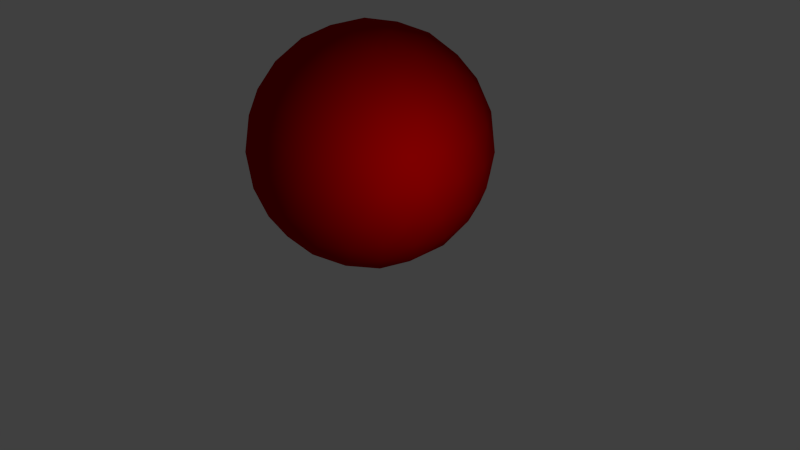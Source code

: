 # Source: demon_portal.blend  (saved by Blender 2.72.0; exported with 4.5.12 LTS)
import bpy
from mathutils import Matrix  # noqa: F401  (used for matrix-valued properties, if any)

bpy.ops.wm.read_factory_settings(use_empty=True)
scene = bpy.context.scene
scene.name = 'Scene'

# ---- collections
col_collection_1 = bpy.data.collections.new('Collection 1'); scene.collection.children.link(col_collection_1)

# ---- materials (node trees are filled in below, after node groups)
mat_material = bpy.data.materials.new('Material')
mat_material.alpha_threshold = 0.0
mat_material.use_transparent_shadow = False
mat_material.diffuse_color = (0.4196, 0.0, 0.0, 1.0)
mat_material.roughness = 0.5
mat_material.specular_intensity = 0.0

# ---- material node trees

# ---- world
world_world = bpy.data.worlds.new('World'); scene.world = world_world
world_world.color = (0.05088, 0.05088, 0.05088)
world_world.use_sun_shadow = False
world_world.sun_shadow_jitter_overblur = 0.0
world_world.cycles.sampling_method = 'MANUAL'
world_world.cycles.sample_map_resolution = 256

# ---- cameras
cam_camera = bpy.data.cameras.new('Camera')
cam_camera.clip_end = 100.0
cam_camera.lens = 35.0
cam_camera.sensor_width = 32.0
cam_camera.sensor_height = 18.0
cam_camera.ortho_scale = 7.314
cam_camera.dof.focus_distance = 0.0
cam_camera.dof.aperture_fstop = 128.0

# ---- lights
light_lamp = bpy.data.lights.new('Lamp', 'POINT')
light_lamp.transmission_factor = 0.0
light_lamp.cutoff_distance = 30.0
light_lamp.energy = 100.0
light_lamp.shadow_buffer_clip_start = 1.001
light_lamp.shadow_soft_size = 0.1
light_lamp.shadow_maximum_resolution = 0.006
light_lamp.use_absolute_resolution = True
light_lamp.cycles.use_multiple_importance_sampling = False

# ---- meshes
me_demonportal = bpy.data.meshes.new('DemonPortal')
me_demonportal.from_pydata([(0.0, 0.0, 0.0), (1.085, -0.7886, 0.8292), (-0.4146, -1.276, 0.8292), (-1.342, 0.0, 0.8292), (-0.4146, 1.276, 0.8292), (1.085, 0.7886, 0.8292), (0.4146, -1.276, 2.171), (-1.085, -0.7886, 2.171), (-1.085, 0.7886, 2.171), (0.4146, 1.276, 2.171), (1.342, 0.0, 2.171), (0.0, 0.0, 3.0), (-0.3492, -1.075, 0.5137), (-0.2437, -0.75, 0.224), (-0.1164, -0.3583, 0.04808), (0.3048, -0.2214, 0.04808), (0.638, -0.4635, 0.224), (0.9143, -0.6643, 0.5137), (0.7979, -1.023, 0.7465), (0.3943, -1.214, 0.7114), (-0.04446, -1.296, 0.7465), (1.219, 0.4429, 0.7465), (1.276, 0.0, 0.7114), (1.219, -0.4429, 0.7465), (0.3048, 0.2214, 0.04808), (0.638, 0.4635, 0.224), (0.9143, 0.6643, 0.5137), (-1.13, 0.0, 0.5137), (-0.7886, 0.0, 0.224), (-0.3767, 0.0, 0.04808), (-0.726, -1.075, 0.7465), (-1.032, -0.75, 0.7114), (-1.247, -0.3583, 0.7466), (-0.3492, 1.075, 0.5137), (-0.2437, 0.75, 0.224), (-0.1164, 0.3583, 0.04808), (-1.247, 0.3583, 0.7466), (-1.032, 0.75, 0.7114), (-0.726, 1.075, 0.7465), (-0.04446, 1.296, 0.7465), (0.3943, 1.214, 0.7114), (0.7979, 1.023, 0.7465), (1.435, -0.2214, 1.877), (1.427, -0.4635, 1.5), (1.291, -0.6643, 1.123), (1.291, 0.6643, 1.123), (1.427, 0.4635, 1.5), (1.435, 0.2214, 1.877), (0.2328, -1.433, 1.877), (0.0, -1.5, 1.5), (-0.2328, -1.433, 1.123), (1.031, -1.023, 1.123), (0.8817, -1.214, 1.5), (0.654, -1.296, 1.877), (-1.291, -0.6643, 1.877), (-1.427, -0.4635, 1.5), (-1.435, -0.2214, 1.123), (-0.654, -1.296, 1.123), (-0.8817, -1.214, 1.5), (-1.031, -1.023, 1.877), (-1.031, 1.023, 1.877), (-0.8817, 1.214, 1.5), (-0.654, 1.296, 1.123), (-1.435, 0.2214, 1.123), (-1.427, 0.4635, 1.5), (-1.291, 0.6643, 1.877), (0.654, 1.296, 1.877), (0.8817, 1.214, 1.5), (1.031, 1.023, 1.123), (-0.2328, 1.433, 1.123), (0.0, 1.5, 1.5), (0.2328, 1.433, 1.877), (1.247, -0.3583, 2.253), (1.032, -0.75, 2.289), (0.726, -1.075, 2.253), (0.04446, -1.296, 2.253), (-0.3943, -1.214, 2.289), (-0.7979, -1.023, 2.253), (-1.219, -0.4429, 2.253), (-1.276, 0.0, 2.289), (-1.219, 0.4429, 2.253), (-0.7979, 1.023, 2.253), (-0.3943, 1.214, 2.289), (0.04446, 1.296, 2.253), (0.726, 1.075, 2.253), (1.032, 0.75, 2.289), (1.247, 0.3583, 2.253), (0.1164, -0.3583, 2.952), (0.2437, -0.75, 2.776), (0.3492, -1.075, 2.486), (1.13, 0.0, 2.486), (0.7886, 0.0, 2.776), (0.3767, 0.0, 2.952), (-0.3048, -0.2214, 2.952), (-0.638, -0.4635, 2.776), (-0.9143, -0.6643, 2.486), (-0.3048, 0.2214, 2.952), (-0.638, 0.4635, 2.776), (-0.9143, 0.6643, 2.486), (0.1164, 0.3583, 2.952), (0.2437, 0.75, 2.776), (0.3492, 1.075, 2.486), (0.07919, -1.032, 0.4146), (0.2073, -0.638, 0.1584), (0.5427, -0.8817, 0.4146), (1.006, 0.2437, 0.4146), (1.006, -0.2437, 0.4146), (0.6708, -1.107e-06, 0.1584), (-0.9573, -0.3943, 0.4146), (-0.5427, -0.3943, 0.1584), (-0.6708, -0.7886, 0.4146), (-0.6708, 0.7886, 0.4146), (-0.5427, 0.3943, 0.1584), (-0.9573, 0.3943, 0.4146), (0.5427, 0.8817, 0.4146), (0.2073, 0.638, 0.1584), (0.07918, 1.032, 0.4146), (1.5, 0.0, 1.5), (1.421, -0.2437, 1.085), (1.421, 0.2437, 1.085), (0.4635, -1.427, 1.5), (0.2073, -1.427, 1.085), (0.6708, -1.276, 1.085), (-1.214, -0.8817, 1.5), (-1.293, -0.638, 1.085), (-1.006, -1.032, 1.085), (-1.214, 0.8817, 1.5), (-1.006, 1.032, 1.085), (-1.293, 0.638, 1.085), (0.4635, 1.427, 1.5), (0.6708, 1.276, 1.085), (0.2073, 1.427, 1.085), (1.006, -1.032, 1.915), (1.214, -0.8817, 1.5), (1.293, -0.638, 1.915), (-0.6708, -1.276, 1.915), (-0.4635, -1.427, 1.5), (-0.2073, -1.427, 1.915), (-1.421, 0.2437, 1.915), (-1.5, -5.412e-07, 1.5), (-1.421, -0.2437, 1.915), (-0.2073, 1.427, 1.915), (-0.4635, 1.427, 1.5), (-0.6708, 1.276, 1.915), (1.293, 0.638, 1.915), (1.214, 0.8817, 1.5), (1.006, 1.032, 1.915), (0.5427, -0.3943, 2.842), (0.6708, -0.7886, 2.585), (0.9573, -0.3943, 2.585), (-0.2073, -0.638, 2.842), (-0.5427, -0.8817, 2.585), (-0.07918, -1.032, 2.585), (-0.6708, 0.0, 2.842), (-1.006, 0.2437, 2.585), (-1.006, -0.2437, 2.585), (-0.2073, 0.638, 2.842), (-0.07918, 1.032, 2.585), (-0.5427, 0.8817, 2.585), (0.5427, 0.3943, 2.842), (0.9573, 0.3943, 2.585), (0.6708, 0.7886, 2.585)], [], [(0, 15, 14), (1, 17, 23), (0, 14, 29), (0, 29, 35), (0, 35, 24), (1, 23, 44), (2, 20, 50), (3, 32, 56), (4, 38, 62), (5, 41, 68), (1, 44, 51), (2, 50, 57), (3, 56, 63), (4, 62, 69), (5, 68, 45), (6, 74, 89), (7, 77, 95), (8, 80, 98), (9, 83, 101), (10, 86, 90), (12, 20, 2), (13, 102, 12), (14, 103, 13), (12, 102, 20), (102, 19, 20), (13, 103, 102), (103, 104, 102), (102, 104, 19), (104, 18, 19), (14, 15, 103), (15, 16, 103), (103, 16, 104), (16, 17, 104), (104, 17, 18), (17, 1, 18), (21, 26, 5), (22, 105, 21), (23, 106, 22), (21, 105, 26), (105, 25, 26), (22, 106, 105), (106, 107, 105), (105, 107, 25), (107, 24, 25), (23, 17, 106), (17, 16, 106), (106, 16, 107), (16, 15, 107), (107, 15, 24), (15, 0, 24), (27, 32, 3), (28, 108, 27), (29, 109, 28), (27, 108, 32), (108, 31, 32), (28, 109, 108), (109, 110, 108), (108, 110, 31), (110, 30, 31), (29, 14, 109), (14, 13, 109), (109, 13, 110), (13, 12, 110), (110, 12, 30), (12, 2, 30), (33, 38, 4), (34, 111, 33), (35, 112, 34), (33, 111, 38), (111, 37, 38), (34, 112, 111), (112, 113, 111), (111, 113, 37), (113, 36, 37), (35, 29, 112), (29, 28, 112), (112, 28, 113), (28, 27, 113), (113, 27, 36), (27, 3, 36), (26, 41, 5), (25, 114, 26), (24, 115, 25), (26, 114, 41), (114, 40, 41), (25, 115, 114), (115, 116, 114), (114, 116, 40), (116, 39, 40), (24, 35, 115), (35, 34, 115), (115, 34, 116), (34, 33, 116), (116, 33, 39), (33, 4, 39), (42, 47, 10), (43, 117, 42), (44, 118, 43), (42, 117, 47), (117, 46, 47), (43, 118, 117), (118, 119, 117), (117, 119, 46), (119, 45, 46), (44, 23, 118), (23, 22, 118), (118, 22, 119), (22, 21, 119), (119, 21, 45), (21, 5, 45), (48, 53, 6), (49, 120, 48), (50, 121, 49), (48, 120, 53), (120, 52, 53), (49, 121, 120), (121, 122, 120), (120, 122, 52), (122, 51, 52), (50, 20, 121), (20, 19, 121), (121, 19, 122), (19, 18, 122), (122, 18, 51), (18, 1, 51), (54, 59, 7), (55, 123, 54), (56, 124, 55), (54, 123, 59), (123, 58, 59), (55, 124, 123), (124, 125, 123), (123, 125, 58), (125, 57, 58), (56, 32, 124), (32, 31, 124), (124, 31, 125), (31, 30, 125), (125, 30, 57), (30, 2, 57), (60, 65, 8), (61, 126, 60), (62, 127, 61), (60, 126, 65), (126, 64, 65), (61, 127, 126), (127, 128, 126), (126, 128, 64), (128, 63, 64), (62, 38, 127), (38, 37, 127), (127, 37, 128), (37, 36, 128), (128, 36, 63), (36, 3, 63), (66, 71, 9), (67, 129, 66), (68, 130, 67), (66, 129, 71), (129, 70, 71), (67, 130, 129), (130, 131, 129), (129, 131, 70), (131, 69, 70), (68, 41, 130), (41, 40, 130), (130, 40, 131), (40, 39, 131), (131, 39, 69), (39, 4, 69), (53, 74, 6), (52, 132, 53), (51, 133, 52), (53, 132, 74), (132, 73, 74), (52, 133, 132), (133, 134, 132), (132, 134, 73), (134, 72, 73), (51, 44, 133), (44, 43, 133), (133, 43, 134), (43, 42, 134), (134, 42, 72), (42, 10, 72), (59, 77, 7), (58, 135, 59), (57, 136, 58), (59, 135, 77), (135, 76, 77), (58, 136, 135), (136, 137, 135), (135, 137, 76), (137, 75, 76), (57, 50, 136), (50, 49, 136), (136, 49, 137), (49, 48, 137), (137, 48, 75), (48, 6, 75), (65, 80, 8), (64, 138, 65), (63, 139, 64), (65, 138, 80), (138, 79, 80), (64, 139, 138), (139, 140, 138), (138, 140, 79), (140, 78, 79), (63, 56, 139), (56, 55, 139), (139, 55, 140), (55, 54, 140), (140, 54, 78), (54, 7, 78), (71, 83, 9), (70, 141, 71), (69, 142, 70), (71, 141, 83), (141, 82, 83), (70, 142, 141), (142, 143, 141), (141, 143, 82), (143, 81, 82), (69, 62, 142), (62, 61, 142), (142, 61, 143), (61, 60, 143), (143, 60, 81), (60, 8, 81), (47, 86, 10), (46, 144, 47), (45, 145, 46), (47, 144, 86), (144, 85, 86), (46, 145, 144), (145, 146, 144), (144, 146, 85), (146, 84, 85), (45, 68, 145), (68, 67, 145), (145, 67, 146), (67, 66, 146), (146, 66, 84), (66, 9, 84), (87, 92, 11), (88, 147, 87), (89, 148, 88), (87, 147, 92), (147, 91, 92), (88, 148, 147), (148, 149, 147), (147, 149, 91), (149, 90, 91), (89, 74, 148), (74, 73, 148), (148, 73, 149), (73, 72, 149), (149, 72, 90), (72, 10, 90), (93, 87, 11), (94, 150, 93), (95, 151, 94), (93, 150, 87), (150, 88, 87), (94, 151, 150), (151, 152, 150), (150, 152, 88), (152, 89, 88), (95, 77, 151), (77, 76, 151), (151, 76, 152), (76, 75, 152), (152, 75, 89), (75, 6, 89), (96, 93, 11), (97, 153, 96), (98, 154, 97), (96, 153, 93), (153, 94, 93), (97, 154, 153), (154, 155, 153), (153, 155, 94), (155, 95, 94), (98, 80, 154), (80, 79, 154), (154, 79, 155), (79, 78, 155), (155, 78, 95), (78, 7, 95), (99, 96, 11), (100, 156, 99), (101, 157, 100), (99, 156, 96), (156, 97, 96), (100, 157, 156), (157, 158, 156), (156, 158, 97), (158, 98, 97), (101, 83, 157), (83, 82, 157), (157, 82, 158), (82, 81, 158), (158, 81, 98), (81, 8, 98), (92, 99, 11), (91, 159, 92), (90, 160, 91), (92, 159, 99), (159, 100, 99), (91, 160, 159), (160, 161, 159), (159, 161, 100), (161, 101, 100), (90, 86, 160), (86, 85, 160), (160, 85, 161), (85, 84, 161), (161, 84, 101), (84, 9, 101)])
me_demonportal.polygons.foreach_set('use_smooth', [True] * 320)
me_demonportal.materials.append(mat_material)
me_demonportal.use_remesh_preserve_volume = False
me_demonportal.use_remesh_preserve_attributes = False
me_demonportal.use_mirror_vertex_groups = False
me_demonportal.update()

# ---- objects
ob_demonportal = bpy.data.objects.new('DemonPortal', me_demonportal)
ob_lamp = bpy.data.objects.new('Lamp', light_lamp)
ob_camera = bpy.data.objects.new('Camera', cam_camera)

# ---- transforms, parenting, visibility, modifiers, constraints
ob_demonportal.location = (0.0, 0.0, 0.0)
ob_demonportal.lineart.crease_threshold = 0.0
ob_lamp.location = (3.499, -1.439, 2.414)
ob_lamp.rotation_euler = (0.6503, 0.05522, 1.866)
ob_lamp.lock_rotations_4d = False
ob_lamp.empty_display_type = 'ARROWS'
ob_lamp.color = (0.0, 0.0, 0.0, 0.0)
ob_lamp.lineart.crease_threshold = 0.0
ob_camera.location = (7.481, -6.508, 5.344)
ob_camera.rotation_euler = (1.109, 0.01082, 0.8149)
ob_camera.lock_rotations_4d = False
ob_camera.empty_display_type = 'ARROWS'
ob_camera.color = (0.0, 0.0, 0.0, 0.0)
ob_camera.display_type = 'WIRE'
ob_camera.lineart.crease_threshold = 0.0

# ---- collection membership
col_collection_1.objects.link(ob_demonportal)
col_collection_1.objects.link(ob_lamp)
col_collection_1.objects.link(ob_camera)

# ---- scene / render settings (as saved in the file)
scene.camera = ob_camera
scene.frame_start = 1; scene.frame_end = 250; scene.frame_set(1)
scene.render.engine = 'BLENDER_EEVEE_NEXT'
scene.render.resolution_percentage = 50
scene.render.dither_intensity = 0.0
scene.cycles.use_denoising = False
scene.cycles.samples = 10
scene.cycles.sampling_pattern = 'TABULATED_SOBOL'
scene.cycles.light_sampling_threshold = 0.0
scene.cycles.use_adaptive_sampling = False
scene.cycles.use_light_tree = False
scene.cycles.blur_glossy = 0.0
scene.cycles.pixel_filter_type = 'GAUSSIAN'
scene.cycles.sample_clamp_indirect = 0.0
scene.view_settings.view_transform = 'Standard'
bpy.context.view_layer.update()
